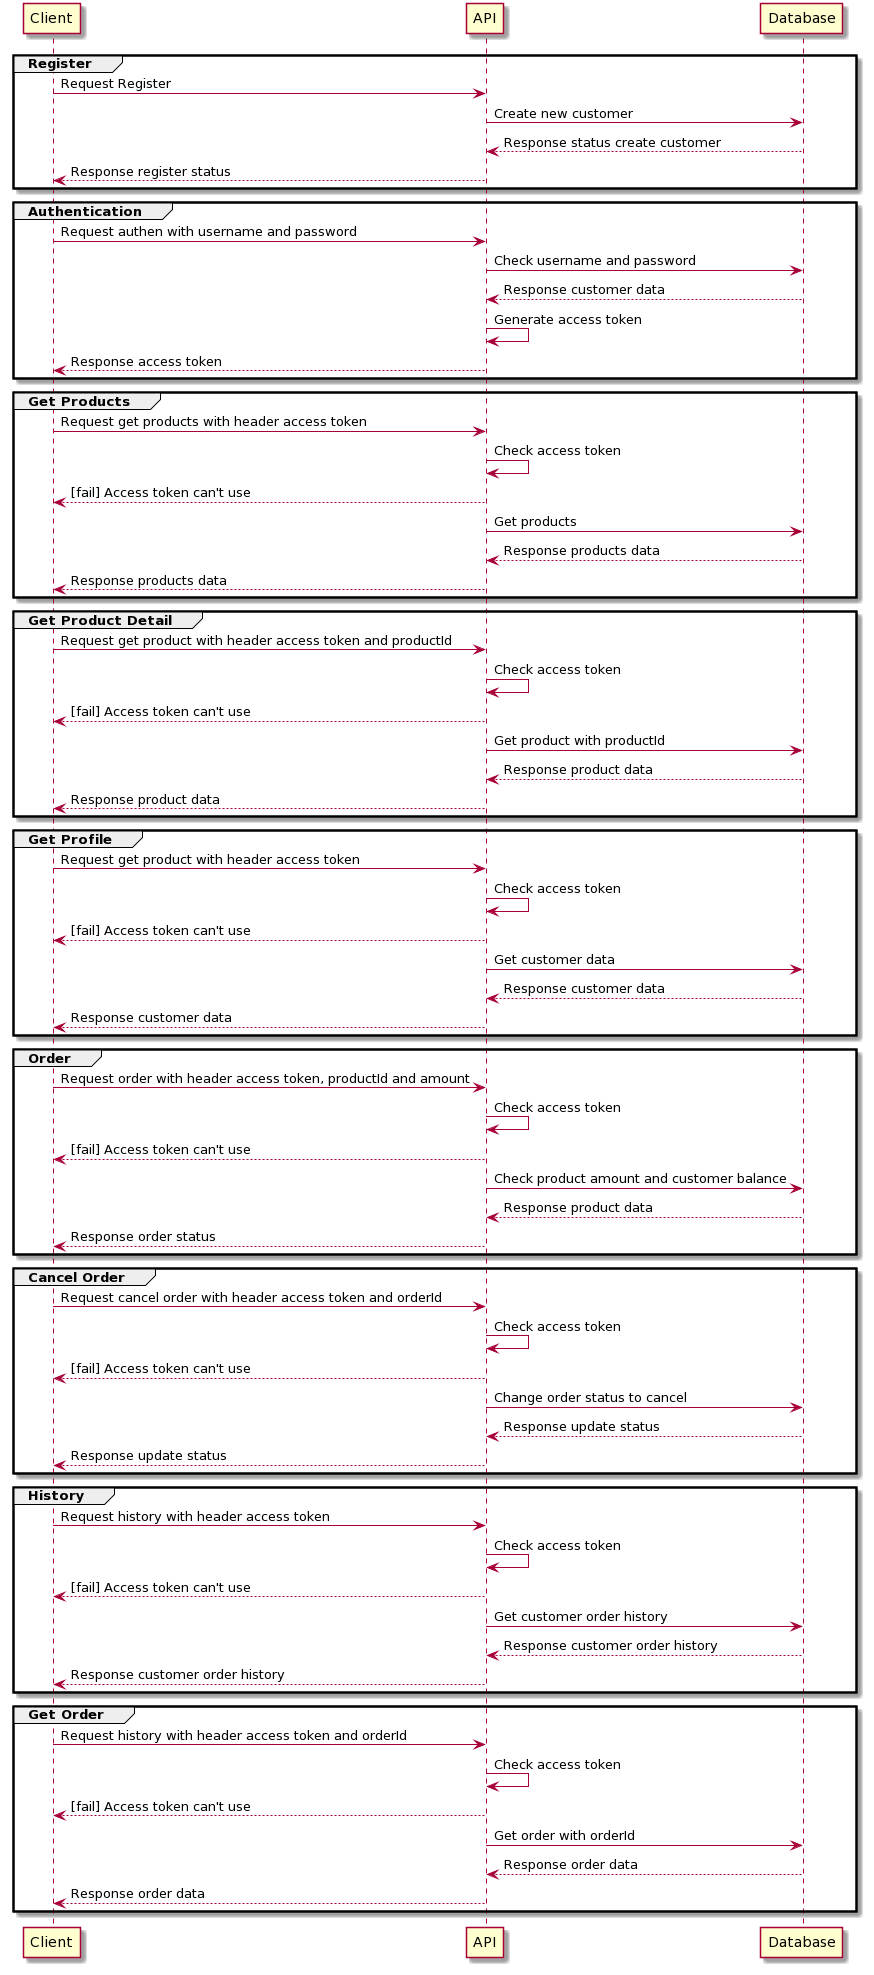

The diagram above was rendered by PlantUML. Its source (embedded in the PNG):
@startuml
group Register
Client -> API: Request Register 
API -> Database: Create new customer  
API <-- Database: Response status create customer   
Client <-- API: Response register status 
end

group Authentication
Client -> API: Request authen with username and password
API -> Database: Check username and password 
API <-- Database: Response customer data 
API -> API : Generate access token
Client <-- API: Response access token
end

group Get Products
Client -> API: Request get products with header access token
API -> API: Check access token
Client <-- API: [fail] Access token can't use
API -> Database: Get products
API <-- Database: Response products data
Client <-- API: Response products data
end

group Get Product Detail
Client -> API: Request get product with header access token and productId
API -> API: Check access token
Client <-- API: [fail] Access token can't use
API -> Database: Get product with productId
API <-- Database: Response product data
Client <-- API: Response product data
end

group Get Profile
Client -> API: Request get product with header access token 
API -> API: Check access token
Client <-- API: [fail] Access token can't use
API -> Database: Get customer data 
API <-- Database: Response customer data
Client <-- API: Response customer data
end

group Order
Client -> API: Request order with header access token, productId and amount
API -> API: Check access token
Client <-- API: [fail] Access token can't use
API -> Database: Check product amount and customer balance 
API <-- Database: Response product data
Client <-- API: Response order status
end

group Cancel Order
Client -> API: Request cancel order with header access token and orderId
API -> API: Check access token
Client <-- API: [fail] Access token can't use
API -> Database: Change order status to cancel
API <-- Database: Response update status
Client <-- API: Response update status
end

group History
Client -> API: Request history with header access token 
API -> API: Check access token
Client <-- API: [fail] Access token can't use
API -> Database: Get customer order history 
API <-- Database: Response customer order history 
Client <-- API: Response customer order history
end

group Get Order
Client -> API: Request history with header access token and orderId
API -> API: Check access token
Client <-- API: [fail] Access token can't use
API -> Database: Get order with orderId 
API <-- Database: Response order data
Client <-- API: Response order data
end
@enduml